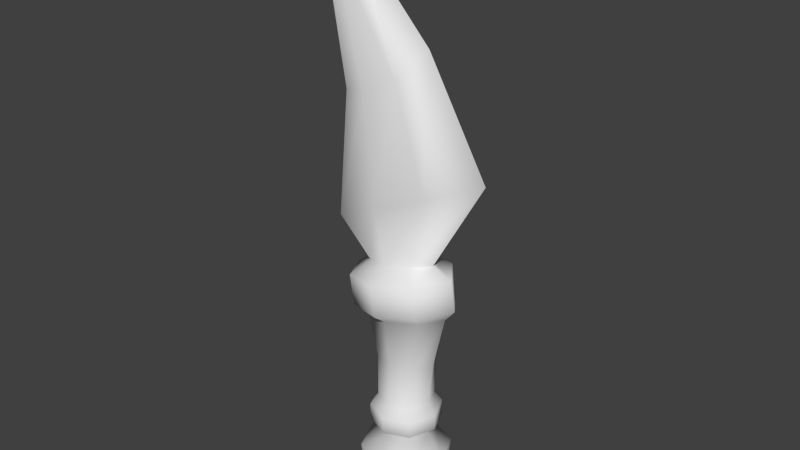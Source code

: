 # Source: bone-dagger.blend  (saved by Blender 2.73.0; exported with 4.5.12 LTS)
import bpy
from mathutils import Matrix  # noqa: F401  (used for matrix-valued properties, if any)

bpy.ops.wm.read_factory_settings(use_empty=True)
scene = bpy.context.scene
scene.name = 'Scene'

# ---- collections
col_collection_1 = bpy.data.collections.new('Collection 1'); scene.collection.children.link(col_collection_1)

# ---- materials (node trees are filled in below, after node groups)
mat_material_001 = bpy.data.materials.new('Material.001')
mat_material_001.alpha_threshold = 0.0
mat_material_001.use_transparent_shadow = False
mat_material_001.roughness = 0.5

# ---- material node trees

# ---- world
world_world = bpy.data.worlds.new('World'); scene.world = world_world
world_world.color = (0.05088, 0.05088, 0.05088)
world_world.use_sun_shadow = False
world_world.sun_shadow_jitter_overblur = 0.0
world_world.cycles.sampling_method = 'MANUAL'
world_world.cycles.sample_map_resolution = 256

# ---- meshes
me_circle = bpy.data.meshes.new('Circle')
me_circle.from_pydata([(-0.004813, 0.04636, -0.07437), (-0.03759, 0.03278, -0.07437), (-0.05117, 1.582e-08, -0.07437), (-0.03759, -0.03278, -0.07437), (-0.004813, -0.04636, -0.07437), (0.02797, -0.03278, -0.07437), (0.04154, 1.839e-08, -0.07437), (0.02797, 0.03278, -0.07437), (-0.006096, 0.05394, 0.08958), (-0.05067, 0.03814, 0.08077), (-0.07348, 1.706e-08, 0.07712), (-0.05067, -0.03814, 0.08077), (-0.006096, -0.05394, 0.08958), (0.04895, -0.03814, 0.09839), (0.07176, 1.671e-08, 0.09701), (0.04895, 0.03814, 0.09839), (-0.008525, 0.07322, 0.1048), (-0.0697, 0.05178, 0.09496), (-0.09504, 1.553e-08, 0.09091), (-0.0697, -0.05178, 0.09496), (-0.008525, -0.07322, 0.1048), (0.05265, -0.05178, 0.1145), (0.08973, 1.506e-08, 0.1186), (0.05265, 0.05178, 0.1145), (-0.01671, 0.07322, 0.1559), (-0.07788, 0.05178, 0.1461), (-0.1032, 1.564e-08, 0.142), (-0.07788, -0.05178, 0.1461), (-0.01671, -0.07322, 0.1559), (0.04447, -0.05178, 0.1657), (0.08214, 1.516e-08, 0.1697), (0.04447, 0.05178, 0.1657), (-0.01937, 0.03614, 0.175), (-0.05626, 0.02556, 0.1691), (-0.07154, 1.877e-08, 0.1667), (-0.05626, -0.02556, 0.1691), (-0.01937, -0.03614, 0.175), (0.01752, -0.02556, 0.1809), (0.04631, 1.854e-08, 0.1834), (0.01752, 0.02556, 0.1809), (-0.004813, 0.05984, -0.09191), (-0.04713, 0.04232, -0.09191), (-0.06466, 1.46e-08, -0.09191), (-0.04713, -0.04232, -0.09191), (-0.004813, -0.05984, -0.09191), (0.0375, -0.04232, -0.09191), (0.05503, 1.793e-08, -0.09191), (0.0375, 0.04232, -0.09191), (-0.004813, 0.05984, -0.1191), (-0.04713, 0.04232, -0.1191), (-0.06466, 1.46e-08, -0.1191), (-0.04713, -0.04232, -0.1191), (-0.004813, -0.05984, -0.1191), (0.0375, -0.04232, -0.1191), (0.05503, 1.793e-08, -0.1191), (0.0375, 0.04232, -0.1191), (-0.004813, 0.04594, -0.1328), (-0.03729, 0.03248, -0.1328), (-0.05075, 1.587e-08, -0.1328), (-0.03729, -0.03248, -0.1328), (-0.004813, -0.04594, -0.1328), (0.02767, -0.03248, -0.1328), (0.04112, 1.842e-08, -0.1328), (0.02767, 0.03248, -0.1328), (-0.004813, 0.07618, -0.1744), (-0.05868, 0.05387, -0.1744), (-0.081, 1.336e-08, -0.1744), (-0.05868, -0.05387, -0.1744), (-0.004813, -0.07618, -0.1744), (0.04906, -0.05387, -0.1744), (0.07137, 1.76e-08, -0.1744), (0.04906, 0.05387, -0.1744), (-0.004813, 0.06664, -0.2161), (-0.05484, 0.05003, -0.2268), (-0.08617, 1.276e-08, -0.2268), (-0.05484, -0.05003, -0.2268), (-0.004813, -0.06664, -0.2161), (0.04522, -0.05003, -0.2268), (0.07654, 1.728e-08, -0.2268), (0.04522, 0.05003, -0.2268), (-0.004813, 0.04463, -0.222), (-0.03637, 0.03156, -0.2465), (-0.04944, 1.611e-08, -0.2614), (-0.03637, -0.03156, -0.2465), (-0.004813, -0.04463, -0.222), (0.02674, -0.03156, -0.2465), (0.03981, 1.86e-08, -0.2614), (0.02674, 0.03156, -0.2465), (-0.004813, 1.874e-08, -0.2394), (0.0332, 0.0297, -0.0005677), (-0.003407, 0.04201, -0.0005677), (0.04836, 1.845e-08, -0.0005677), (0.0332, -0.0297, -0.0005677), (-0.003407, -0.04201, -0.0005677), (-0.04001, -0.0297, -0.0005677), (-0.05517, 1.611e-08, -0.0005677), (-0.04001, 0.0297, -0.0005677), (-0.02622, 0.05107, 0.2726), (-0.1081, 0.03611, 0.2365), (-0.142, 1.845e-08, 0.2215), (-0.1081, -0.03611, 0.2365), (-0.02622, -0.05107, 0.2726), (0.05565, -0.03611, 0.3087), (0.1382, 1.604e-08, 0.3427), (0.05565, 0.03611, 0.3087), (-0.06123, 0.03301, 0.4487), (-0.1014, 0.02334, 0.4399), (-0.1234, 1.962e-08, 0.4303), (-0.1014, -0.02334, 0.4399), (-0.06123, -0.03301, 0.4487), (-0.008293, -0.02334, 0.4721), (0.03454, 1.817e-08, 0.523), (-0.008293, 0.02334, 0.4721), (-0.1247, 0.01777, 0.6469), (-0.1754, 2.216e-08, 0.7264), (-0.1247, -0.01777, 0.6469), (-0.08875, 2.285e-08, 0.6541)], [], [(89, 90, 8, 15), (91, 89, 15, 14), (92, 91, 14, 13), (93, 92, 13, 12), (94, 93, 12, 11), (95, 94, 11, 10), (96, 95, 10, 9), (90, 96, 9, 8), (15, 8, 16, 23), (14, 15, 23, 22), (13, 14, 22, 21), (12, 13, 21, 20), (11, 12, 20, 19), (10, 11, 19, 18), (9, 10, 18, 17), (8, 9, 17, 16), (23, 16, 24, 31), (22, 23, 31, 30), (21, 22, 30, 29), (20, 21, 29, 28), (19, 20, 28, 27), (18, 19, 27, 26), (17, 18, 26, 25), (16, 17, 25, 24), (31, 24, 32, 39), (28, 29, 37, 36), (27, 28, 36, 35), (26, 27, 35, 34), (25, 26, 34, 33), (24, 25, 33, 32), (0, 7, 47, 40), (7, 6, 46, 47), (6, 5, 45, 46), (5, 4, 44, 45), (4, 3, 43, 44), (3, 2, 42, 43), (2, 1, 41, 42), (1, 0, 40, 41), (40, 47, 55, 48), (47, 46, 54, 55), (46, 45, 53, 54), (45, 44, 52, 53), (44, 43, 51, 52), (43, 42, 50, 51), (42, 41, 49, 50), (41, 40, 48, 49), (48, 55, 63, 56), (55, 54, 62, 63), (54, 53, 61, 62), (53, 52, 60, 61), (52, 51, 59, 60), (51, 50, 58, 59), (50, 49, 57, 58), (49, 48, 56, 57), (56, 63, 71, 64), (63, 62, 70, 71), (62, 61, 69, 70), (61, 60, 68, 69), (60, 59, 67, 68), (59, 58, 66, 67), (58, 57, 65, 66), (57, 56, 64, 65), (64, 71, 79, 72), (71, 70, 78, 79), (70, 69, 77, 78), (69, 68, 76, 77), (68, 67, 75, 76), (67, 66, 74, 75), (66, 65, 73, 74), (65, 64, 72, 73), (72, 79, 87, 80), (79, 78, 86, 87), (78, 77, 85, 86), (77, 76, 84, 85), (76, 75, 83, 84), (75, 74, 82, 83), (74, 73, 81, 82), (73, 72, 80, 81), (80, 87, 88), (87, 86, 88), (86, 85, 88), (85, 84, 88), (84, 83, 88), (83, 82, 88), (82, 81, 88), (81, 80, 88), (0, 1, 96, 90), (1, 2, 95, 96), (2, 3, 94, 95), (3, 4, 93, 94), (4, 5, 92, 93), (5, 6, 91, 92), (6, 7, 89, 91), (7, 0, 90, 89), (39, 32, 97, 104), (38, 39, 104, 103), (37, 38, 103, 102), (36, 37, 102, 101), (35, 36, 101, 100), (34, 35, 100, 99), (33, 34, 99, 98), (32, 33, 98, 97), (104, 97, 105, 112), (103, 104, 112, 111), (102, 103, 111, 110), (101, 102, 110, 109), (100, 101, 109, 108), (99, 100, 108, 107), (98, 99, 107, 106), (97, 98, 106, 105), (110, 111, 116), (111, 112, 116), (108, 109, 115, 114), (107, 108, 114), (115, 116, 114), (116, 113, 114), (30, 31, 39, 38), (29, 30, 38, 37), (107, 114, 106), (106, 114, 113, 105), (109, 110, 115), (115, 110, 116), (116, 112, 113), (112, 105, 113)])
me_circle.polygons.foreach_set('use_smooth', [True] * 124)
_uv = me_circle.uv_layers.new(name='UVMap')
_uv.uv.foreach_set('vector', [0.4667, 0.6686, 0.5275, 0.6756, 0.5141, 0.8185, 0.4333, 0.8241, 0.4154, 0.6609, 0.4667, 0.6686, 0.4333, 0.8241, 0.3677, 0.8088, 0.8221, 0.6712, 0.8718, 0.6637, 0.9217, 0.8084, 0.8566, 0.8246, 0.7627, 0.6775, 0.8221, 0.6712, 0.8566, 0.8246, 0.7751, 0.8191, 0.7007, 0.6829, 0.7627, 0.6775, 0.7751, 0.8191, 0.7086, 0.814, 0.6456, 0.6858, 0.7007, 0.6829, 0.7086, 0.814, 0.6446, 0.8137, 0.5903, 0.682, 0.6456, 0.6858, 0.6446, 0.8137, 0.5806, 0.8135, 0.5275, 0.6756, 0.5903, 0.682, 0.5806, 0.8135, 0.5141, 0.8185, 0.4333, 0.8241, 0.5141, 0.8185, 0.5141, 0.8488, 0.4376, 0.8513, 0.3677, 0.8088, 0.4333, 0.8241, 0.4376, 0.8513, 0.3461, 0.8488, 0.8566, 0.8246, 0.9217, 0.8084, 0.944, 0.8479, 0.8524, 0.8521, 0.7751, 0.8191, 0.8566, 0.8246, 0.8524, 0.8521, 0.775, 0.8494, 0.7086, 0.814, 0.7751, 0.8191, 0.775, 0.8494, 0.7044, 0.8471, 0.6446, 0.8137, 0.7086, 0.814, 0.7044, 0.8471, 0.6444, 0.8474, 0.5806, 0.8135, 0.6446, 0.8137, 0.6444, 0.8474, 0.5846, 0.8465, 0.5141, 0.8185, 0.5806, 0.8135, 0.5846, 0.8465, 0.5141, 0.8488, 0.4376, 0.8513, 0.5141, 0.8488, 0.5217, 0.9062, 0.447, 0.9158, 0.3461, 0.8488, 0.4376, 0.8513, 0.447, 0.9158, 0.3523, 0.9344, 0.8524, 0.8521, 0.944, 0.8479, 0.9397, 0.9338, 0.8456, 0.9175, 0.775, 0.8494, 0.8524, 0.8521, 0.8456, 0.9175, 0.7729, 0.9072, 0.7044, 0.8471, 0.775, 0.8494, 0.7729, 0.9072, 0.7055, 0.901, 0.6444, 0.8474, 0.7044, 0.8471, 0.7055, 0.901, 0.6478, 0.8983, 0.5846, 0.8465, 0.6444, 0.8474, 0.6478, 0.8983, 0.5896, 0.9006, 0.5141, 0.8488, 0.5846, 0.8465, 0.5896, 0.9006, 0.5217, 0.9062, 0.447, 0.9158, 0.5217, 0.9062, 0.5277, 0.9605, 0.4662, 0.9731, 0.7729, 0.9072, 0.8456, 0.9175, 0.8269, 0.9738, 0.7665, 0.9609, 0.7055, 0.901, 0.7729, 0.9072, 0.7665, 0.9609, 0.7026, 0.9594, 0.6478, 0.8983, 0.7055, 0.901, 0.7026, 0.9594, 0.6476, 0.9617, 0.5896, 0.9006, 0.6478, 0.8983, 0.6476, 0.9617, 0.5923, 0.9593, 0.5217, 0.9062, 0.5896, 0.9006, 0.5923, 0.9593, 0.5277, 0.9605, 0.5395, 0.557, 0.4846, 0.552, 0.4889, 0.5201, 0.5436, 0.527, 0.4846, 0.552, 0.4289, 0.5484, 0.4238, 0.5121, 0.4889, 0.5201, 0.8587, 0.5572, 0.8071, 0.5579, 0.807, 0.5294, 0.8663, 0.5284, 0.8071, 0.5579, 0.7544, 0.5614, 0.7541, 0.5323, 0.807, 0.5294, 0.7544, 0.5614, 0.7011, 0.5635, 0.702, 0.5341, 0.7541, 0.5323, 0.7011, 0.5635, 0.6474, 0.5636, 0.6495, 0.5339, 0.702, 0.5341, 0.6474, 0.5636, 0.5936, 0.5612, 0.5968, 0.5315, 0.6495, 0.5339, 0.5936, 0.5612, 0.5395, 0.557, 0.5436, 0.527, 0.5968, 0.5315, 0.5436, 0.527, 0.4889, 0.5201, 0.4931, 0.4864, 0.5458, 0.4946, 0.4889, 0.5201, 0.4238, 0.5121, 0.4338, 0.4694, 0.4931, 0.4864, 0.8663, 0.5284, 0.807, 0.5294, 0.8032, 0.4971, 0.8644, 0.4873, 0.807, 0.5294, 0.7541, 0.5323, 0.7513, 0.5009, 0.8032, 0.4971, 0.7541, 0.5323, 0.702, 0.5341, 0.7004, 0.5025, 0.7513, 0.5009, 0.702, 0.5341, 0.6495, 0.5339, 0.6492, 0.502, 0.7004, 0.5025, 0.6495, 0.5339, 0.5968, 0.5315, 0.5977, 0.4994, 0.6492, 0.502, 0.5968, 0.5315, 0.5436, 0.527, 0.5458, 0.4946, 0.5977, 0.4994, 0.5458, 0.4946, 0.4931, 0.4864, 0.4993, 0.4617, 0.5498, 0.4692, 0.4931, 0.4864, 0.4338, 0.4694, 0.45, 0.4455, 0.4993, 0.4617, 0.8644, 0.4873, 0.8032, 0.4971, 0.8, 0.471, 0.8511, 0.4596, 0.8032, 0.4971, 0.7513, 0.5009, 0.7506, 0.4757, 0.8, 0.471, 0.7513, 0.5009, 0.7004, 0.5025, 0.7011, 0.4773, 0.7506, 0.4757, 0.7004, 0.5025, 0.6492, 0.502, 0.651, 0.4766, 0.7011, 0.4773, 0.6492, 0.502, 0.5977, 0.4994, 0.6005, 0.4739, 0.651, 0.4766, 0.5977, 0.4994, 0.5458, 0.4946, 0.5498, 0.4692, 0.6005, 0.4739, 0.9447, 0.4343, 0.887, 0.4286, 0.891, 0.3584, 0.9717, 0.3541, 0.887, 0.4286, 0.828, 0.4321, 0.8308, 0.3597, 0.891, 0.3584, 0.828, 0.4321, 0.766, 0.4346, 0.7686, 0.3534, 0.8308, 0.3597, 0.766, 0.4346, 0.6989, 0.4392, 0.6809, 0.3382, 0.7686, 0.3534, 0.5668, 0.01367, 0.6252, 0.01988, 0.6206, 0.09098, 0.5388, 0.09472, 0.6252, 0.01988, 0.6851, 0.01688, 0.6815, 0.09016, 0.6206, 0.09098, 0.6851, 0.01688, 0.7478, 0.01481, 0.7445, 0.09714, 0.6815, 0.09016, 0.7478, 0.01481, 0.8159, 0.01073, 0.8333, 0.1133, 0.7445, 0.09714, 0.9717, 0.3541, 0.891, 0.3584, 0.8804, 0.3062, 0.9527, 0.2812, 0.891, 0.3584, 0.8308, 0.3597, 0.833, 0.3143, 0.8804, 0.3062, 0.8308, 0.3597, 0.7686, 0.3534, 0.7855, 0.3006, 0.833, 0.3143, 0.7686, 0.3534, 0.6809, 0.3382, 0.7131, 0.2642, 0.7855, 0.3006, 0.5388, 0.09472, 0.6206, 0.09098, 0.6309, 0.1439, 0.5574, 0.1687, 0.6206, 0.09098, 0.6815, 0.09016, 0.679, 0.1362, 0.6309, 0.1439, 0.6815, 0.09016, 0.7445, 0.09714, 0.727, 0.1504, 0.679, 0.1362, 0.7445, 0.09714, 0.8333, 0.1133, 0.8, 0.1879, 0.727, 0.1504, 0.9527, 0.2812, 0.8804, 0.3062, 0.8666, 0.2771, 0.9249, 0.2509, 0.8804, 0.3062, 0.833, 0.3143, 0.8351, 0.2793, 0.8666, 0.2771, 0.833, 0.3143, 0.7855, 0.3006, 0.8035, 0.2728, 0.8351, 0.2793, 0.7855, 0.3006, 0.7131, 0.2642, 0.747, 0.237, 0.8035, 0.2728, 0.5574, 0.1687, 0.6309, 0.1439, 0.6446, 0.1736, 0.5853, 0.1996, 0.6309, 0.1439, 0.679, 0.1362, 0.6766, 0.1716, 0.6446, 0.1736, 0.679, 0.1362, 0.727, 0.1504, 0.7085, 0.1784, 0.6766, 0.1716, 0.727, 0.1504, 0.8, 0.1879, 0.7655, 0.2152, 0.7085, 0.1784, 0.9249, 0.2509, 0.8666, 0.2771, 0.8396, 0.2132, 0.8666, 0.2771, 0.8351, 0.2793, 0.8396, 0.2132, 0.8351, 0.2793, 0.8035, 0.2728, 0.8396, 0.2132, 0.8035, 0.2728, 0.747, 0.237, 0.8396, 0.2132, 0.5853, 0.1996, 0.6446, 0.1736, 0.6714, 0.2386, 0.6446, 0.1736, 0.6766, 0.1716, 0.6714, 0.2386, 0.6766, 0.1716, 0.7085, 0.1784, 0.6714, 0.2386, 0.7085, 0.1784, 0.7655, 0.2152, 0.6714, 0.2386, 0.5395, 0.557, 0.5936, 0.5612, 0.5903, 0.682, 0.5275, 0.6756, 0.5936, 0.5612, 0.6474, 0.5636, 0.6456, 0.6858, 0.5903, 0.682, 0.6474, 0.5636, 0.7011, 0.5635, 0.7007, 0.6829, 0.6456, 0.6858, 0.7011, 0.5635, 0.7544, 0.5614, 0.7627, 0.6775, 0.7007, 0.6829, 0.7544, 0.5614, 0.8071, 0.5579, 0.8221, 0.6712, 0.7627, 0.6775, 0.8071, 0.5579, 0.8587, 0.5572, 0.8718, 0.6637, 0.8221, 0.6712, 0.4289, 0.5484, 0.4846, 0.552, 0.4667, 0.6686, 0.4154, 0.6609, 0.4846, 0.552, 0.5395, 0.557, 0.5275, 0.6756, 0.4667, 0.6686, 0.3488, 0.05173, 0.4064, 0.08075, 0.3277, 0.2188, 0.1885, 0.1958, 0.2968, 0.01522, 0.3488, 0.05173, 0.1885, 0.1958, 0.03632, 0.1635, 0.3488, 0.05173, 0.2968, 0.01522, 0.03632, 0.1635, 0.1885, 0.1958, 0.4064, 0.08075, 0.3488, 0.05173, 0.1885, 0.1958, 0.3277, 0.2188, 0.4649, 0.108, 0.4064, 0.08075, 0.3277, 0.2188, 0.4624, 0.2423, 0.5139, 0.1163, 0.4649, 0.108, 0.4624, 0.2423, 0.5425, 0.2599, 0.4649, 0.108, 0.5139, 0.1163, 0.5425, 0.2599, 0.4624, 0.2423, 0.4064, 0.08075, 0.4649, 0.108, 0.4624, 0.2423, 0.3277, 0.2188, 0.1885, 0.1958, 0.3277, 0.2188, 0.2249, 0.4865, 0.1294, 0.4714, 0.03632, 0.1635, 0.1885, 0.1958, 0.1294, 0.4714, 0.01856, 0.5033, 0.1885, 0.1958, 0.03632, 0.1635, 0.01856, 0.5033, 0.1294, 0.4714, 0.3277, 0.2188, 0.1885, 0.1958, 0.1294, 0.4714, 0.2249, 0.4865, 0.4624, 0.2423, 0.3277, 0.2188, 0.2249, 0.4865, 0.2897, 0.512, 0.5425, 0.2599, 0.4624, 0.2423, 0.2897, 0.512, 0.3423, 0.5275, 0.4624, 0.2423, 0.5425, 0.2599, 0.3423, 0.5275, 0.2897, 0.512, 0.3277, 0.2188, 0.4624, 0.2423, 0.2897, 0.512, 0.2249, 0.4865, 0.1294, 0.4714, 0.01856, 0.5033, 0.06908, 0.7933, 0.01856, 0.5033, 0.1294, 0.4714, 0.06908, 0.7933, 0.2897, 0.512, 0.2249, 0.4865, 0.1323, 0.8119, 0.1307, 0.9663, 0.3423, 0.5275, 0.2897, 0.512, 0.1307, 0.9663, 0.1323, 0.8119, 0.06908, 0.7933, 0.1307, 0.9663, 0.06908, 0.7933, 0.1323, 0.8119, 0.1307, 0.9663, 0.3523, 0.9344, 0.447, 0.9158, 0.4662, 0.9731, 0.3996, 0.9828, 0.8456, 0.9175, 0.9397, 0.9338, 0.8933, 0.9828, 0.8269, 0.9738, 0.3423, 0.5275, 0.1307, 0.9663, 0.2897, 0.512, 0.2897, 0.512, 0.1307, 0.9663, 0.1323, 0.8119, 0.2249, 0.4865, 0.2249, 0.4865, 0.1294, 0.4714, 0.1323, 0.8119, 0.1323, 0.8119, 0.1294, 0.4714, 0.06908, 0.7933, 0.06908, 0.7933, 0.1294, 0.4714, 0.1323, 0.8119, 0.1294, 0.4714, 0.2249, 0.4865, 0.1323, 0.8119])
me_circle.materials.append(mat_material_001)
me_circle.use_remesh_preserve_volume = False
me_circle.use_remesh_preserve_attributes = False
me_circle.use_mirror_vertex_groups = False
me_circle.use_paint_bone_selection = False
me_circle.use_paint_mask = True
me_circle.update()

# ---- objects
ob_bone_dagger = bpy.data.objects.new('bone-dagger', me_circle)

# ---- transforms, parenting, visibility, modifiers, constraints
ob_bone_dagger.location = (0.0, 0.0, 0.0)
ob_bone_dagger.lineart.crease_threshold = 0.0

# ---- collection membership
col_collection_1.objects.link(ob_bone_dagger)

# ---- scene / render settings (as saved in the file)
scene.frame_start = 1; scene.frame_end = 250; scene.frame_set(1)
scene.render.engine = 'BLENDER_EEVEE_NEXT'
scene.render.resolution_percentage = 50
scene.render.dither_intensity = 0.0
scene.cycles.use_denoising = False
scene.cycles.samples = 10
scene.cycles.sampling_pattern = 'TABULATED_SOBOL'
scene.cycles.light_sampling_threshold = 0.0
scene.cycles.use_adaptive_sampling = False
scene.cycles.use_light_tree = False
scene.cycles.blur_glossy = 0.0
scene.cycles.pixel_filter_type = 'GAUSSIAN'
scene.cycles.sample_clamp_indirect = 0.0
scene.view_settings.view_transform = 'Standard'
bpy.context.view_layer.update()

# ---- added for rendering (the .blend has no active camera and no usable light): camera, sun
cam_auto = bpy.data.cameras.new('AutoCamera')
cam_auto.lens = 50.0
cam_auto.sensor_width = 36.0
cam_auto.clip_end = 1000.0
ob_auto_camera = bpy.data.objects.new('AutoCamera', cam_auto)
scene.collection.objects.link(ob_auto_camera)
ob_auto_camera.location = (0.950594, -1.163, 1.00783)
ob_auto_camera.rotation_euler = (1.09748, -7.21219e-08, 0.694738)
scene.camera = ob_auto_camera
light_auto_sun = bpy.data.lights.new('AutoSun', 'SUN')
light_auto_sun.energy = 3.0
light_auto_sun.angle = 0.0523599
ob_auto_sun = bpy.data.objects.new('AutoSun', light_auto_sun)
scene.collection.objects.link(ob_auto_sun)
ob_auto_sun.rotation_euler = (0.872665, 0.174533, 0.523599)
bpy.context.view_layer.update()
